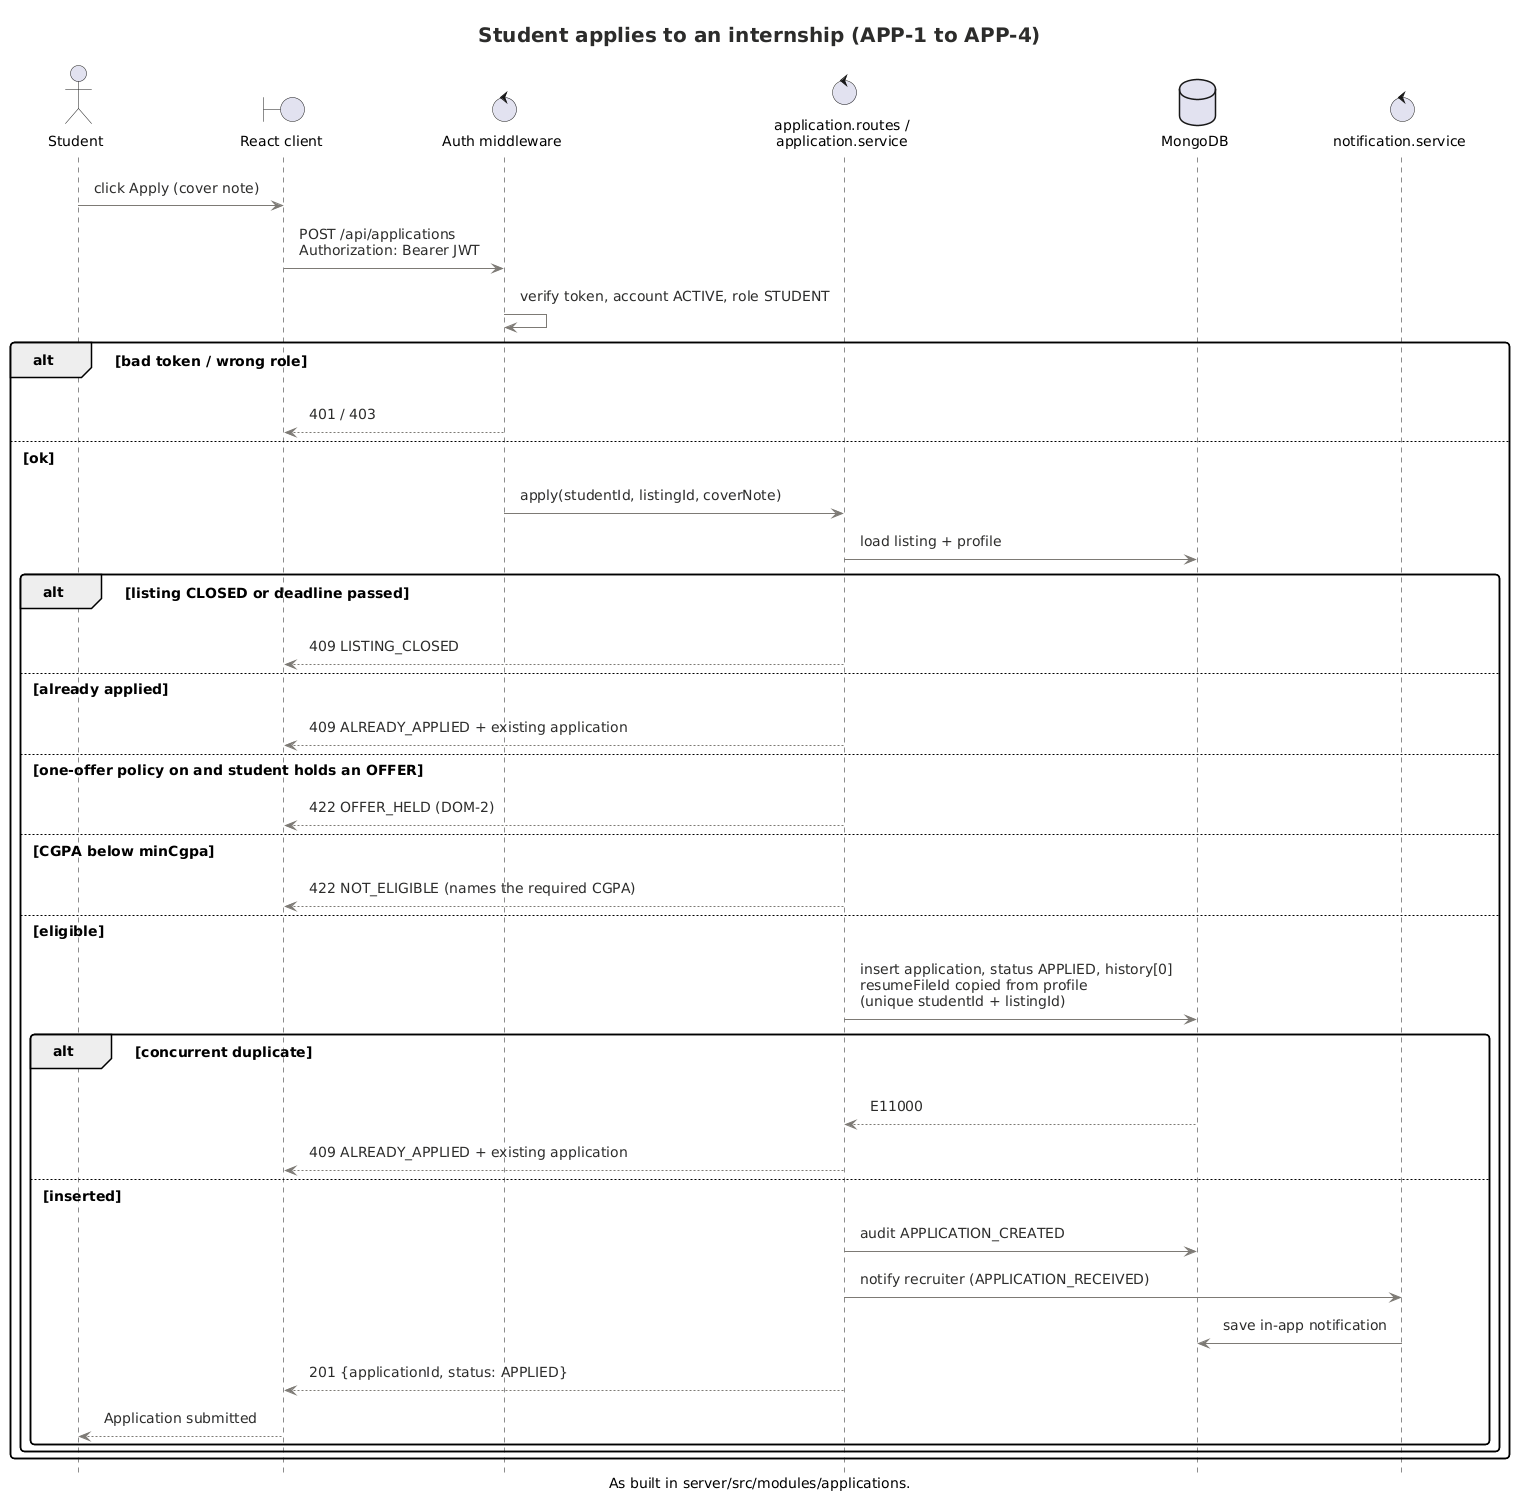

The diagram above was rendered by PlantUML. Its source (embedded in the PNG):
@startuml seq_apply
!include diagram-style.puml
hide footbox
title Student applies to an internship (APP-1 to APP-4)
caption As built in server/src/modules/applications.
actor Student
boundary "React client" as C
control "Auth middleware" as MW
control "application.routes /\napplication.service" as AS
database MongoDB as DB
control "notification.service" as NS
Student -> C : click Apply (cover note)
C -> MW : POST /api/applications\nAuthorization: Bearer JWT
MW -> MW : verify token, account ACTIVE, role STUDENT
alt bad token / wrong role
  MW --> C : 401 / 403
else ok
  MW -> AS : apply(studentId, listingId, coverNote)
  AS -> DB : load listing + profile
  alt listing CLOSED or deadline passed
    AS --> C : 409 LISTING_CLOSED
  else already applied
    AS --> C : 409 ALREADY_APPLIED + existing application
  else one-offer policy on and student holds an OFFER
    AS --> C : 422 OFFER_HELD (DOM-2)
  else CGPA below minCgpa
    AS --> C : 422 NOT_ELIGIBLE (names the required CGPA)
  else eligible
    AS -> DB : insert application, status APPLIED, history[0]\nresumeFileId copied from profile\n(unique studentId + listingId)
    alt concurrent duplicate
      DB --> AS : E11000
      AS --> C : 409 ALREADY_APPLIED + existing application
    else inserted
      AS -> DB : audit APPLICATION_CREATED
      AS -> NS : notify recruiter (APPLICATION_RECEIVED)
      NS -> DB : save in-app notification
      AS --> C : 201 {applicationId, status: APPLIED}
      C --> Student : Application submitted
    end
  end
end
@enduml